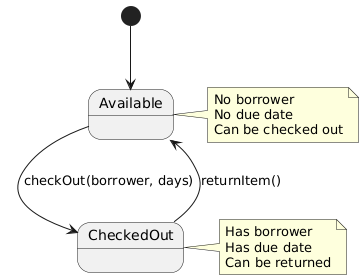

The diagram above was rendered by PlantUML. Its source (embedded in the PNG):
@startuml
[*] --> Available
Available --> CheckedOut : checkOut(borrower, days)
CheckedOut --> Available : returnItem()

note right of Available
  No borrower
  No due date
  Can be checked out
end note

note right of CheckedOut
  Has borrower
  Has due date
  Can be returned
end note
@enduml